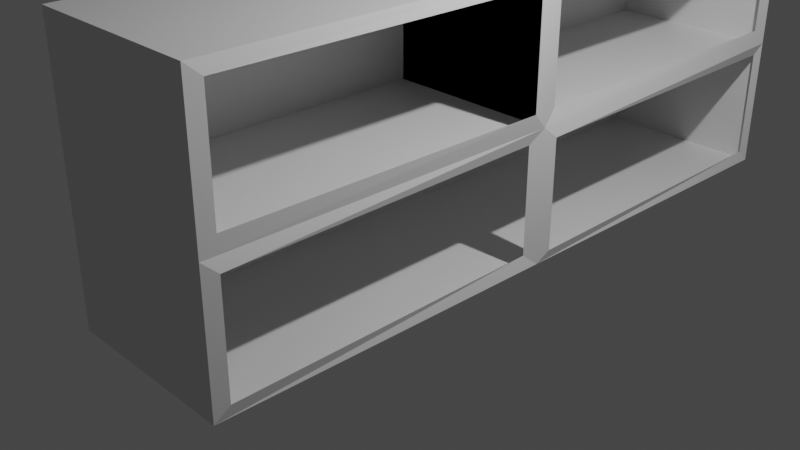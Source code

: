 # Source: PrimerMesa.blend  (saved by Blender 3.6.14; exported with 4.5.12 LTS)
import bpy
from mathutils import Matrix  # noqa: F401  (used for matrix-valued properties, if any)

bpy.ops.wm.read_factory_settings(use_empty=True)
scene = bpy.context.scene
scene.name = 'Scene'

# ---- collections
col_collection = bpy.data.collections.new('Collection'); scene.collection.children.link(col_collection)

# ---- materials (node trees are filled in below, after node groups)
mat_material = bpy.data.materials.new('Material')
mat_material.alpha_threshold = 0.0
mat_material.use_transparent_shadow = False
mat_material.roughness = 0.5
mat_material.line_color = (0.0, 0.0, 0.0, 1.0)

# ---- material node trees
mat_material.use_nodes = True; mat_material.node_tree.nodes.clear()
_N = mat_material.node_tree.nodes; _L = mat_material.node_tree.links
n0 = _N.new('ShaderNodeOutputMaterial'); n0.name = 'Material Output'; n0.location = (300, 300)
n1 = _N.new('ShaderNodeBsdfPrincipled'); n1.name = 'Principled BSDF'; n1.location = (10, 300)
n1.distribution = 'GGX'
n1.subsurface_method = 'RANDOM_WALK_SKIN'
n1.inputs[3].default_value = 1.45
n1.inputs[27].default_value = (0.0, 0.0, 0.0, 1.0)
n1.inputs[28].default_value = 1.0
_L.new(n1.outputs[0], n0.inputs[0])
n0.is_active_output = True

# ---- world
world_world = bpy.data.worlds.new('World'); scene.world = world_world
world_world.use_nodes = True; world_world.node_tree.nodes.clear()
_N = world_world.node_tree.nodes; _L = world_world.node_tree.links
n0 = _N.new('ShaderNodeOutputWorld'); n0.name = 'World Output'; n0.location = (300, 300)
n1 = _N.new('ShaderNodeBackground'); n1.name = 'Background'; n1.location = (10, 300)
n1.inputs[0].default_value = (0.05088, 0.05088, 0.05088, 1.0)
_L.new(n1.outputs[0], n0.inputs[0])
n0.is_active_output = True
world_world.color = (0.05088, 0.05088, 0.05088)
world_world.use_sun_shadow = False
world_world.sun_shadow_jitter_overblur = 0.0

# ---- cameras
cam_camera = bpy.data.cameras.new('Camera')
cam_camera.clip_end = 100.0
cam_camera.ortho_scale = 7.314

# ---- lights
light_light = bpy.data.lights.new('Light', 'POINT')
light_light.transmission_factor = 0.0
light_light.energy = 1000.0
light_light.shadow_soft_size = 0.1
light_light.shadow_maximum_resolution = 0.006
light_light.use_absolute_resolution = True

# ---- meshes
me_cube = bpy.data.meshes.new('Cube')
me_cube.from_pydata([(1.0, 1.0, 1.0), (1.0, 1.0, -0.5), (1.0, -3.0, 1.0), (1.0, -3.0, -0.5), (-1.0, 1.0, 1.0), (-1.0, 1.0, -0.5), (-1.0, -3.0, 1.0), (-1.0, -3.0, -0.5), (1.0, 5.0, -0.5), (-1.0, 5.0, -0.5), (1.0, 5.0, 1.0), (-1.0, 5.0, 1.0), (1.0, -3.0, 1.0), (-1.0, -3.0, 1.0), (1.0, 1.0, 1.0), (-1.0, 1.0, 1.0), (-1.0, 1.0, 2.569), (1.0, 1.0, 2.569), (-1.0, 5.0, 2.569), (1.0, 5.0, 2.569), (1.0, -3.0, 2.571), (-1.0, -3.0, 2.571), (1.0, 1.0, 2.571), (-1.0, 1.0, 2.571), (1.032, 0.8149, 1.192), (1.023, -2.838, 1.198), (1.032, 0.8149, 2.423), (1.023, -2.838, 2.429), (0.9601, 1.177, 1.155), (0.9634, 4.849, 1.175), (0.9601, 1.177, 2.419), (0.9634, 4.849, 2.439), (0.9686, 0.8151, 0.8618), (0.9686, 0.8151, -0.3462), (1.034, -2.843, 0.8567), (1.034, -2.843, -0.3512), (1.028, 1.154, 0.866), (1.028, 1.154, -0.3819), (0.9658, 4.897, 0.8712), (0.9658, 4.897, -0.3767)], [], [(2, 0, 14, 12), (3, 2, 6, 7), (7, 6, 4, 5), (5, 1, 3, 7), (0, 2, 34, 32), (5, 4, 11, 9), (9, 11, 10, 8), (1, 5, 9, 8), (11, 4, 16, 18), (1, 8, 39, 37), (14, 15, 23, 22), (0, 4, 15, 14), (6, 2, 12, 13), (4, 6, 13, 15), (16, 17, 19, 18), (4, 0, 17, 16), (17, 0, 28, 30), (10, 11, 18, 19), (22, 23, 21, 20), (12, 14, 24, 25), (15, 13, 21, 23), (13, 12, 20, 21), (14, 22, 26, 24), (22, 20, 27, 26), (20, 12, 25, 27), (0, 10, 29, 28), (10, 19, 31, 29), (19, 17, 30, 31), (14, 12, 13, 15), (11, 10, 14, 15), (2, 3, 35, 34), (1, 0, 32, 33), (3, 1, 33, 35), (10, 0, 36, 38), (0, 1, 37, 36), (8, 10, 38, 39)])
_uv = me_cube.uv_layers.new(name='UVMap')
_uv.uv.foreach_set('vector', [0.625, 0.75, 0.625, 0.5, 0.625, 0.5, 0.625, 0.75, 0.375, 0.75, 0.625, 0.75, 0.625, 1.0, 0.375, 1.0, 0.375, 0.0, 0.625, 0.0, 0.625, 0.25, 0.375, 0.25, 0.125, 0.5, 0.375, 0.5, 0.375, 0.75, 0.125, 0.75, 0.625, 0.5, 0.625, 0.75, 0.625, 0.75, 0.625, 0.5, 0.375, 0.25, 0.625, 0.25, 0.625, 0.25, 0.375, 0.25, 0.375, 0.25, 0.625, 0.25, 0.625, 0.5, 0.375, 0.5, 0.375, 0.5, 0.125, 0.5, 0.125, 0.5, 0.375, 0.5, 0.625, 0.25, 0.625, 0.25, 0.625, 0.25, 0.625, 0.25, 0.375, 0.5, 0.375, 0.5, 0.375, 0.5, 0.375, 0.5, 0.625, 0.5, 0.875, 0.5, 0.875, 0.5, 0.625, 0.5, 0.625, 0.5, 0.875, 0.5, 0.875, 0.5, 0.625, 0.5, 0.625, 1.0, 0.625, 0.75, 0.625, 0.75, 0.625, 1.0, 0.625, 0.25, 0.625, 0.0, 0.625, 0.0, 0.625, 0.25, 0.875, 0.5, 0.625, 0.5, 0.625, 0.5, 0.875, 0.5, 0.875, 0.5, 0.625, 0.5, 0.625, 0.5, 0.875, 0.5, 0.625, 0.5, 0.625, 0.5, 0.625, 0.5, 0.625, 0.5, 0.625, 0.5, 0.625, 0.25, 0.625, 0.25, 0.625, 0.5, 0.625, 0.5, 0.875, 0.5, 0.875, 0.75, 0.625, 0.75, 0.625, 0.75, 0.625, 0.5, 0.625, 0.5, 0.625, 0.75, 0.625, 0.25, 0.625, 0.0, 0.625, 0.0, 0.625, 0.25, 0.625, 1.0, 0.625, 0.75, 0.625, 0.75, 0.625, 1.0, 0.625, 0.5, 0.625, 0.5, 0.625, 0.5, 0.625, 0.5, 0.625, 0.5, 0.625, 0.75, 0.625, 0.75, 0.625, 0.5, 0.625, 0.75, 0.625, 0.75, 0.625, 0.75, 0.625, 0.75, 0.625, 0.5, 0.625, 0.5, 0.625, 0.5, 0.625, 0.5, 0.625, 0.5, 0.625, 0.5, 0.625, 0.5, 0.625, 0.5, 0.625, 0.5, 0.625, 0.5, 0.625, 0.5, 0.625, 0.5, 0.0, 0.0, 0.0, 0.0, 0.0, 0.0, 0.0, 0.0, 0.625, 0.25, 0.625, 0.5, 0.625, 0.5, 0.875, 0.5, 0.625, 0.75, 0.375, 0.75, 0.375, 0.75, 0.625, 0.75, 0.375, 0.5, 0.625, 0.5, 0.625, 0.5, 0.375, 0.5, 0.375, 0.75, 0.375, 0.5, 0.375, 0.5, 0.375, 0.75, 0.625, 0.5, 0.625, 0.5, 0.625, 0.5, 0.625, 0.5, 0.625, 0.5, 0.375, 0.5, 0.375, 0.5, 0.625, 0.5, 0.375, 0.5, 0.625, 0.5, 0.625, 0.5, 0.375, 0.5])
me_cube.materials.append(mat_material)
me_cube.use_mirror_vertex_groups = False
me_cube.update()
me_cube_012 = bpy.data.meshes.new('Cube.012')
me_cube_012.from_pydata([(-1.0, -1.0, -1.0), (-1.0, -1.0, 0.85), (-1.0, 1.0, -1.0), (-1.0, 1.0, 0.85), (1.0, -1.0, -1.0), (1.0, -1.0, 0.85), (1.0, 1.0, -1.0), (1.0, 1.0, 0.85), (-1.0, -1.0, 0.7647), (-1.0, 1.0, 0.7647), (1.0, 1.0, 0.7647), (1.0, -1.0, 0.7647), (-1.0, 0.9, -1.0), (-1.0, 0.9, 0.85), (1.0, 0.9, -1.0), (1.0, 0.9, 0.85), (1.0, 0.9, 0.7647), (-1.0, 0.9, 0.7647), (-1.0, -0.9, -1.0), (1.0, -0.9, 0.85), (1.0, -0.9, 0.7647), (-1.0, -0.9, 0.85), (1.0, -0.9, -1.0), (-1.0, -0.9, 0.7647), (0.9193, 1.0, -1.0), (0.9193, 1.0, 0.85), (0.9193, -1.0, -1.0), (0.9193, -1.0, 0.85), (0.9193, -1.0, 0.7647), (0.9193, 1.0, 0.7647), (0.9193, 0.9, 0.85), (0.9193, 0.9, -1.0), (0.9193, -0.9, 0.85), (0.9193, -0.9, -1.0), (-0.9094, 1.0, -1.0), (-0.9094, -1.0, 0.85), (-0.9094, -1.0, 0.7647), (-0.9094, 0.9, -1.0), (-0.9094, -0.9, -1.0), (-0.9094, 1.0, 0.85), (-0.9094, -1.0, -1.0), (-0.9094, 1.0, 0.7647), (-0.9094, 0.9, 0.85), (-0.9094, -0.9, 0.85), (1.0, -0.9, 0.85), (1.0, -1.0, 0.85), (0.9193, -0.9, 0.85), (0.9193, -1.0, 0.85), (0.9596, -0.95, 0.95), (0.9596, 0.95, 0.9161), (-0.9547, 0.95, 0.9334), (-0.9547, -0.95, 0.9219)], [], [(17, 13, 3, 9), (29, 25, 7, 10), (20, 19, 5, 11), (36, 35, 1, 8), (33, 22, 4, 26), (43, 21, 51), (40, 36, 8, 0), (22, 20, 11, 4), (24, 29, 10, 6), (12, 17, 9, 2), (15, 7, 49), (6, 10, 16, 14), (39, 3, 50), (24, 6, 14, 31), (10, 7, 15, 16), (23, 21, 13, 17), (8, 1, 21, 23), (0, 8, 23, 18), (45, 44, 48), (42, 13, 21, 43), (46, 47, 48), (16, 15, 19, 20), (15, 30, 32, 19), (7, 25, 49), (4, 11, 28, 26), (32, 27, 47, 46), (5, 19, 44, 45), (11, 5, 27, 28), (41, 39, 25, 29), (9, 3, 39, 41), (18, 38, 40, 0), (2, 9, 41, 34), (2, 34, 37, 12), (27, 5, 45, 47), (30, 42, 43, 32), (25, 39, 42, 30), (19, 32, 46, 44), (32, 43, 35, 27), (28, 27, 35, 36), (47, 45, 48), (44, 46, 48), (30, 15, 49), (25, 30, 49), (42, 39, 50), (13, 42, 50), (3, 13, 50), (35, 43, 51), (21, 1, 51), (1, 35, 51)])
_uv = me_cube_012.uv_layers.new(name='UVMap')
_uv.uv.foreach_set('vector', [0.5956, 0.125, 0.625, 0.125, 0.625, 0.25, 0.5956, 0.25, 0.5956, 0.4899, 0.625, 0.4899, 0.625, 0.5, 0.5956, 0.5, 0.5956, 0.6875, 0.625, 0.6875, 0.625, 0.75, 0.5956, 0.75, 0.5956, 0.9887, 0.625, 0.9887, 0.625, 1.0, 0.5956, 1.0, 0.3649, 0.6875, 0.375, 0.6875, 0.375, 0.75, 0.3649, 0.75, 0.8637, 0.6875, 0.875, 0.6875, 0.8637, 0.6875, 0.375, 0.9887, 0.5956, 0.9887, 0.5956, 1.0, 0.375, 1.0, 0.375, 0.6875, 0.5956, 0.6875, 0.5956, 0.75, 0.375, 0.75, 0.375, 0.4899, 0.5956, 0.4899, 0.5956, 0.5, 0.375, 0.5, 0.375, 0.125, 0.5956, 0.125, 0.5956, 0.25, 0.375, 0.25, 0.625, 0.625, 0.625, 0.5, 0.625, 0.625, 0.375, 0.5, 0.5956, 0.5, 0.5956, 0.625, 0.375, 0.625, 0.625, 0.2613, 0.625, 0.25, 0.625, 0.2613, 0.3649, 0.5, 0.375, 0.5, 0.375, 0.625, 0.3649, 0.625, 0.5956, 0.5, 0.625, 0.5, 0.625, 0.625, 0.5956, 0.625, 0.5956, 0.0625, 0.625, 0.0625, 0.625, 0.125, 0.5956, 0.125, 0.5956, 0.0, 0.625, 0.0, 0.625, 0.0625, 0.5956, 0.0625, 0.375, 0.0, 0.5956, 0.0, 0.5956, 0.0625, 0.375, 0.0625, 0.625, 0.75, 0.625, 0.6875, 0.625, 0.75, 0.8637, 0.625, 0.875, 0.625, 0.875, 0.6875, 0.8637, 0.6875, 0.6351, 0.6875, 0.6351, 0.75, 0.6351, 0.6875, 0.5956, 0.625, 0.625, 0.625, 0.625, 0.6875, 0.5956, 0.6875, 0.625, 0.625, 0.6351, 0.625, 0.6351, 0.6875, 0.625, 0.6875, 0.625, 0.5, 0.625, 0.4899, 0.625, 0.5, 0.375, 0.75, 0.5956, 0.75, 0.5956, 0.7601, 0.375, 0.7601, 0.6351, 0.6875, 0.6351, 0.75, 0.6351, 0.75, 0.6351, 0.6875, 0.625, 0.75, 0.625, 0.6875, 0.625, 0.6875, 0.625, 0.75, 0.5956, 0.75, 0.625, 0.75, 0.625, 0.7601, 0.5956, 0.7601, 0.5956, 0.2613, 0.625, 0.2613, 0.625, 0.4899, 0.5956, 0.4899, 0.5956, 0.25, 0.625, 0.25, 0.625, 0.2613, 0.5956, 0.2613, 0.125, 0.6875, 0.1363, 0.6875, 0.1363, 0.75, 0.125, 0.75, 0.375, 0.25, 0.5956, 0.25, 0.5956, 0.2613, 0.375, 0.2613, 0.125, 0.5, 0.1363, 0.5, 0.1363, 0.625, 0.125, 0.625, 0.625, 0.7601, 0.625, 0.75, 0.625, 0.75, 0.625, 0.7601, 0.6351, 0.625, 0.8637, 0.625, 0.8637, 0.6875, 0.6351, 0.6875, 0.6351, 0.5, 0.8637, 0.5, 0.8637, 0.625, 0.6351, 0.625, 0.625, 0.6875, 0.6351, 0.6875, 0.6351, 0.6875, 0.625, 0.6875, 0.6351, 0.6875, 0.8637, 0.6875, 0.8637, 0.75, 0.6351, 0.75, 0.5956, 0.7601, 0.625, 0.7601, 0.625, 0.9887, 0.5956, 0.9887, 0.625, 0.7601, 0.625, 0.75, 0.625, 0.7601, 0.625, 0.6875, 0.6351, 0.6875, 0.625, 0.6875, 0.6351, 0.625, 0.625, 0.625, 0.6351, 0.625, 0.6351, 0.5, 0.6351, 0.625, 0.6351, 0.5, 0.8637, 0.625, 0.8637, 0.5, 0.8637, 0.625, 0.875, 0.625, 0.8637, 0.625, 0.875, 0.625, 0.625, 0.25, 0.625, 0.125, 0.625, 0.25, 0.8637, 0.75, 0.8637, 0.6875, 0.8637, 0.75, 0.625, 0.0625, 0.625, 0.0, 0.625, 0.0625, 0.625, 1.0, 0.625, 0.9887, 0.625, 1.0])
me_cube_012.update()

# ---- objects
ob_cube = bpy.data.objects.new('Cube', me_cube)
ob_light = bpy.data.objects.new('Light', light_light)
ob_camera = bpy.data.objects.new('Camera', cam_camera)
ob_cube_001 = bpy.data.objects.new('Cube.001', me_cube_012)

# ---- transforms, parenting, visibility, modifiers, constraints
ob_cube.location = (0.0, 0.0, 0.0)
ob_cube.lock_rotations_4d = False
ob_cube.empty_display_type = 'ARROWS'
ob_cube.lineart.crease_threshold = 0.0
ob_light.location = (4.076, 1.005, 5.904)
ob_light.rotation_euler = (0.6503, 0.05522, 1.866)
ob_light.lock_rotations_4d = False
ob_light.empty_display_type = 'ARROWS'
ob_light.color = (0.0, 0.0, 0.0, 0.0)
ob_light.lineart.crease_threshold = 0.0
ob_camera.location = (7.359, -6.926, 4.958)
ob_camera.rotation_euler = (1.109, 0.0, 0.8149)
ob_camera.lock_rotations_4d = False
ob_camera.empty_display_type = 'ARROWS'
ob_camera.color = (0.0, 0.0, 0.0, 0.0)
ob_camera.display_type = 'WIRE'
ob_camera.lineart.crease_threshold = 0.0
ob_cube_001.location = (0.0, 15.0, 0.0)

# ---- collection membership
col_collection.objects.link(ob_cube)
col_collection.objects.link(ob_light)
col_collection.objects.link(ob_camera)
col_collection.objects.link(ob_cube_001)

# ---- scene / render settings (as saved in the file)
scene.camera = ob_camera
scene.frame_start = 1; scene.frame_end = 250; scene.frame_set(1)
scene.render.engine = 'BLENDER_EEVEE_NEXT'
scene.cycles.sampling_pattern = 'TABULATED_SOBOL'
scene.view_settings.view_transform = 'Filmic'
bpy.context.view_layer.update()
